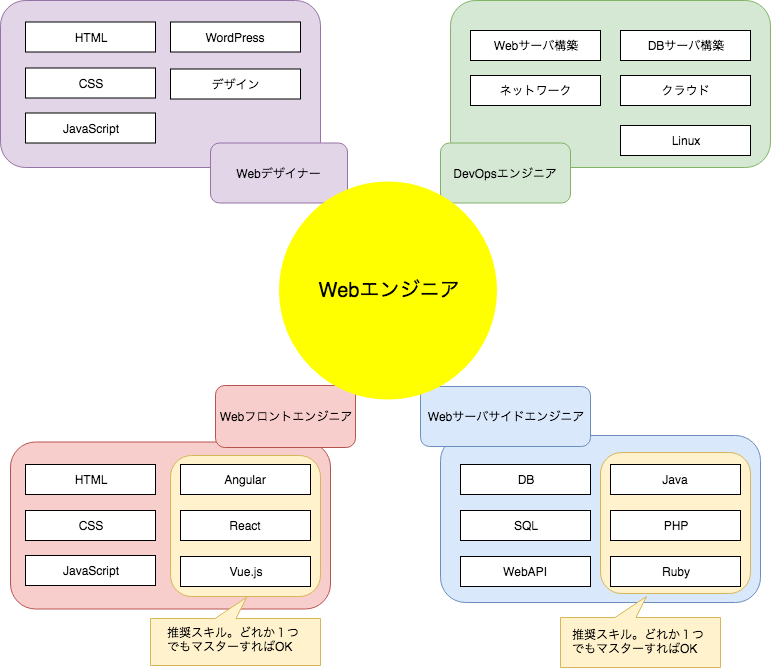

The diagram above was exported from draw.io. Its source (the exported page's mxGraphModel, read from the mxfile embedded in the PNG):
<mxGraphModel dx="932" dy="547" grid="1" gridSize="10" guides="1" tooltips="1" connect="1" arrows="1" fold="1" page="1" pageScale="1" pageWidth="827" pageHeight="1169" math="0" shadow="0">
  <root>
    <mxCell id="0" />
    <mxCell id="1" parent="0" />
    <mxCell id="ET1Zk5FJsK1bt_0yzdZu-54" value="" style="rounded=1;whiteSpace=wrap;html=1;strokeColor=#6c8ebf;fillColor=#dae8fc;" vertex="1" parent="1">
      <mxGeometry x="490" y="540" width="320" height="167" as="geometry" />
    </mxCell>
    <mxCell id="ET1Zk5FJsK1bt_0yzdZu-77" value="" style="rounded=1;whiteSpace=wrap;html=1;strokeColor=#d6b656;fillColor=#fff2cc;" vertex="1" parent="1">
      <mxGeometry x="650" y="557" width="150" height="141" as="geometry" />
    </mxCell>
    <mxCell id="ET1Zk5FJsK1bt_0yzdZu-51" value="" style="rounded=1;whiteSpace=wrap;html=1;strokeColor=#b85450;fillColor=#f8cecc;" vertex="1" parent="1">
      <mxGeometry x="60" y="546.5" width="320" height="167" as="geometry" />
    </mxCell>
    <mxCell id="ET1Zk5FJsK1bt_0yzdZu-76" value="" style="rounded=1;whiteSpace=wrap;html=1;strokeColor=#d6b656;fillColor=#fff2cc;" vertex="1" parent="1">
      <mxGeometry x="220" y="560" width="150" height="141" as="geometry" />
    </mxCell>
    <mxCell id="ET1Zk5FJsK1bt_0yzdZu-57" value="" style="rounded=1;whiteSpace=wrap;html=1;strokeColor=#82b366;fillColor=#d5e8d4;" vertex="1" parent="1">
      <mxGeometry x="500" y="105" width="320" height="167" as="geometry" />
    </mxCell>
    <mxCell id="ET1Zk5FJsK1bt_0yzdZu-49" value="" style="rounded=1;whiteSpace=wrap;html=1;strokeColor=#9673a6;fillColor=#e1d5e7;" vertex="1" parent="1">
      <mxGeometry x="50" y="105" width="320" height="167" as="geometry" />
    </mxCell>
    <mxCell id="qkOalDrgBiKrbi9PnU4z-3" value="Webデザイナー" style="rounded=1;whiteSpace=wrap;html=1;fillColor=#e1d5e7;strokeColor=#9673a6;" parent="1" vertex="1">
      <mxGeometry x="260" y="247.5" width="137" height="60" as="geometry" />
    </mxCell>
    <mxCell id="ET1Zk5FJsK1bt_0yzdZu-7" value="&lt;span style=&quot;white-space: normal&quot;&gt;WordPress&lt;/span&gt;" style="rounded=0;whiteSpace=wrap;html=1;" vertex="1" parent="1">
      <mxGeometry x="220" y="126.5" width="130" height="30" as="geometry" />
    </mxCell>
    <mxCell id="ET1Zk5FJsK1bt_0yzdZu-9" value="Webフロントエンジニア" style="rounded=1;whiteSpace=wrap;html=1;fillColor=#f8cecc;strokeColor=#b85450;" vertex="1" parent="1">
      <mxGeometry x="265" y="490" width="140" height="62" as="geometry" />
    </mxCell>
    <mxCell id="ET1Zk5FJsK1bt_0yzdZu-12" value="Webサーバサイドエンジニア" style="rounded=1;whiteSpace=wrap;html=1;fillColor=#dae8fc;strokeColor=#6c8ebf;" vertex="1" parent="1">
      <mxGeometry x="470" y="491" width="170" height="60" as="geometry" />
    </mxCell>
    <mxCell id="ET1Zk5FJsK1bt_0yzdZu-14" value="HTML" style="rounded=0;whiteSpace=wrap;html=1;" vertex="1" parent="1">
      <mxGeometry x="75" y="569" width="130" height="30" as="geometry" />
    </mxCell>
    <mxCell id="ET1Zk5FJsK1bt_0yzdZu-15" value="CSS" style="rounded=0;whiteSpace=wrap;html=1;" vertex="1" parent="1">
      <mxGeometry x="75" y="615" width="130" height="30" as="geometry" />
    </mxCell>
    <mxCell id="ET1Zk5FJsK1bt_0yzdZu-17" value="JavaScript" style="rounded=0;whiteSpace=wrap;html=1;" vertex="1" parent="1">
      <mxGeometry x="75" y="660" width="130" height="30" as="geometry" />
    </mxCell>
    <mxCell id="ET1Zk5FJsK1bt_0yzdZu-20" value="Angular" style="rounded=0;whiteSpace=wrap;html=1;" vertex="1" parent="1">
      <mxGeometry x="230" y="569" width="130" height="30" as="geometry" />
    </mxCell>
    <mxCell id="ET1Zk5FJsK1bt_0yzdZu-21" value="React" style="rounded=0;whiteSpace=wrap;html=1;" vertex="1" parent="1">
      <mxGeometry x="230" y="615" width="130" height="30" as="geometry" />
    </mxCell>
    <mxCell id="ET1Zk5FJsK1bt_0yzdZu-22" value="Vue.js" style="rounded=0;whiteSpace=wrap;html=1;" vertex="1" parent="1">
      <mxGeometry x="230" y="661" width="130" height="30" as="geometry" />
    </mxCell>
    <mxCell id="ET1Zk5FJsK1bt_0yzdZu-23" value="DB" style="rounded=0;whiteSpace=wrap;html=1;" vertex="1" parent="1">
      <mxGeometry x="510" y="569" width="130" height="30" as="geometry" />
    </mxCell>
    <mxCell id="ET1Zk5FJsK1bt_0yzdZu-27" value="SQL" style="rounded=0;whiteSpace=wrap;html=1;" vertex="1" parent="1">
      <mxGeometry x="510" y="615" width="130" height="30" as="geometry" />
    </mxCell>
    <mxCell id="ET1Zk5FJsK1bt_0yzdZu-28" value="DevOpsエンジニア" style="rounded=1;whiteSpace=wrap;html=1;fillColor=#d5e8d4;strokeColor=#82b366;" vertex="1" parent="1">
      <mxGeometry x="490" y="247.5" width="130" height="60" as="geometry" />
    </mxCell>
    <mxCell id="ET1Zk5FJsK1bt_0yzdZu-29" value="&lt;span style=&quot;white-space: normal&quot;&gt;デザイン&lt;/span&gt;" style="rounded=0;whiteSpace=wrap;html=1;" vertex="1" parent="1">
      <mxGeometry x="220" y="173.5" width="130" height="30" as="geometry" />
    </mxCell>
    <mxCell id="ET1Zk5FJsK1bt_0yzdZu-30" value="WebAPI" style="rounded=0;whiteSpace=wrap;html=1;" vertex="1" parent="1">
      <mxGeometry x="510" y="661" width="130" height="30" as="geometry" />
    </mxCell>
    <mxCell id="ET1Zk5FJsK1bt_0yzdZu-31" value="Webサーバ構築" style="rounded=0;whiteSpace=wrap;html=1;" vertex="1" parent="1">
      <mxGeometry x="520" y="135" width="130" height="30" as="geometry" />
    </mxCell>
    <mxCell id="ET1Zk5FJsK1bt_0yzdZu-32" value="ネットワーク" style="rounded=0;whiteSpace=wrap;html=1;" vertex="1" parent="1">
      <mxGeometry x="520" y="180" width="130" height="30" as="geometry" />
    </mxCell>
    <mxCell id="ET1Zk5FJsK1bt_0yzdZu-34" value="クラウド" style="rounded=0;whiteSpace=wrap;html=1;" vertex="1" parent="1">
      <mxGeometry x="670" y="180" width="130" height="30" as="geometry" />
    </mxCell>
    <mxCell id="ET1Zk5FJsK1bt_0yzdZu-37" value="HTML" style="rounded=0;whiteSpace=wrap;html=1;" vertex="1" parent="1">
      <mxGeometry x="75" y="126.5" width="130" height="30" as="geometry" />
    </mxCell>
    <mxCell id="ET1Zk5FJsK1bt_0yzdZu-38" value="CSS" style="rounded=0;whiteSpace=wrap;html=1;" vertex="1" parent="1">
      <mxGeometry x="75" y="172.5" width="130" height="30" as="geometry" />
    </mxCell>
    <mxCell id="ET1Zk5FJsK1bt_0yzdZu-39" value="JavaScript" style="rounded=0;whiteSpace=wrap;html=1;" vertex="1" parent="1">
      <mxGeometry x="75" y="217.5" width="130" height="30" as="geometry" />
    </mxCell>
    <mxCell id="ET1Zk5FJsK1bt_0yzdZu-40" value="DBサーバ構築" style="rounded=0;whiteSpace=wrap;html=1;" vertex="1" parent="1">
      <mxGeometry x="670" y="135" width="130" height="30" as="geometry" />
    </mxCell>
    <mxCell id="ET1Zk5FJsK1bt_0yzdZu-41" value="Java" style="rounded=0;whiteSpace=wrap;html=1;" vertex="1" parent="1">
      <mxGeometry x="660" y="569" width="130" height="30" as="geometry" />
    </mxCell>
    <mxCell id="ET1Zk5FJsK1bt_0yzdZu-45" style="edgeStyle=orthogonalEdgeStyle;rounded=0;orthogonalLoop=1;jettySize=auto;html=1;exitX=0.5;exitY=1;exitDx=0;exitDy=0;" edge="1" parent="1" source="ET1Zk5FJsK1bt_0yzdZu-12" target="ET1Zk5FJsK1bt_0yzdZu-12">
      <mxGeometry relative="1" as="geometry" />
    </mxCell>
    <mxCell id="ET1Zk5FJsK1bt_0yzdZu-58" value="Linux" style="rounded=0;whiteSpace=wrap;html=1;" vertex="1" parent="1">
      <mxGeometry x="670" y="230" width="130" height="30" as="geometry" />
    </mxCell>
    <mxCell id="ET1Zk5FJsK1bt_0yzdZu-59" value="PHP" style="rounded=0;whiteSpace=wrap;html=1;" vertex="1" parent="1">
      <mxGeometry x="660" y="615" width="130" height="30" as="geometry" />
    </mxCell>
    <mxCell id="ET1Zk5FJsK1bt_0yzdZu-60" value="Ruby" style="rounded=0;whiteSpace=wrap;html=1;" vertex="1" parent="1">
      <mxGeometry x="660" y="661" width="130" height="30" as="geometry" />
    </mxCell>
    <mxCell id="ET1Zk5FJsK1bt_0yzdZu-64" value="" style="whiteSpace=wrap;html=1;shape=mxgraph.basic.rectCallout;dx=95;dy=21;boundedLbl=1;rotation=-180;fillColor=#fff2cc;strokeColor=#d6b656;" vertex="1" parent="1">
      <mxGeometry x="200" y="702" width="170" height="68" as="geometry" />
    </mxCell>
    <mxCell id="ET1Zk5FJsK1bt_0yzdZu-65" value="推奨スキル。どれか１つでもマスターすればOK" style="text;html=1;strokeColor=none;fillColor=none;align=left;verticalAlign=middle;whiteSpace=wrap;rounded=0;" vertex="1" parent="1">
      <mxGeometry x="215" y="734" width="140" height="20" as="geometry" />
    </mxCell>
    <mxCell id="ET1Zk5FJsK1bt_0yzdZu-74" value="" style="whiteSpace=wrap;html=1;shape=mxgraph.basic.rectCallout;dx=95;dy=21;boundedLbl=1;rotation=-180;fillColor=#fff2cc;strokeColor=#d6b656;" vertex="1" parent="1">
      <mxGeometry x="610" y="701" width="160" height="71" as="geometry" />
    </mxCell>
    <mxCell id="ET1Zk5FJsK1bt_0yzdZu-75" value="推奨スキル。どれか１つでもマスターすればOK" style="text;html=1;strokeColor=none;fillColor=none;align=left;verticalAlign=middle;whiteSpace=wrap;rounded=0;" vertex="1" parent="1">
      <mxGeometry x="620" y="736" width="140" height="20" as="geometry" />
    </mxCell>
    <mxCell id="ET1Zk5FJsK1bt_0yzdZu-42" value="&lt;span style=&quot;white-space: normal&quot;&gt;&lt;font style=&quot;font-size: 20px&quot;&gt;Webエンジニア&lt;/font&gt;&lt;/span&gt;" style="ellipse;whiteSpace=wrap;html=1;aspect=fixed;fillColor=#FFFF00;strokeColor=none;" vertex="1" parent="1">
      <mxGeometry x="328.5" y="286" width="218" height="218" as="geometry" />
    </mxCell>
  </root>
</mxGraphModel>